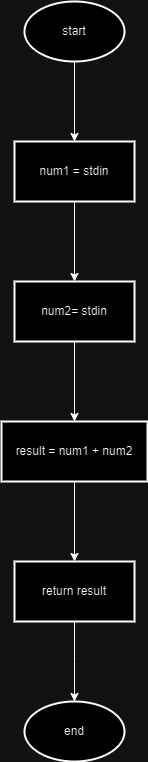

The diagram above was exported from draw.io. Its source (the exported page's mxGraphModel, read from the mxfile embedded in the PNG):
<mxGraphModel dx="2074" dy="1110" grid="1" gridSize="10" guides="1" tooltips="1" connect="1" arrows="1" fold="1" page="1" pageScale="1" pageWidth="827" pageHeight="1169" math="0" shadow="0">
  <root>
    <mxCell id="0" />
    <mxCell id="1" parent="0" />
    <mxCell id="OJxetYuOq_g0e1i9V5D1-3" value="" style="edgeStyle=orthogonalEdgeStyle;rounded=0;orthogonalLoop=1;jettySize=auto;html=1;" edge="1" parent="1" source="OJxetYuOq_g0e1i9V5D1-1" target="OJxetYuOq_g0e1i9V5D1-2">
      <mxGeometry relative="1" as="geometry" />
    </mxCell>
    <mxCell id="OJxetYuOq_g0e1i9V5D1-1" value="start" style="strokeWidth=2;html=1;shape=mxgraph.flowchart.start_1;whiteSpace=wrap;" vertex="1" parent="1">
      <mxGeometry x="364" y="140" width="100" height="60" as="geometry" />
    </mxCell>
    <mxCell id="OJxetYuOq_g0e1i9V5D1-5" value="" style="edgeStyle=orthogonalEdgeStyle;rounded=0;orthogonalLoop=1;jettySize=auto;html=1;" edge="1" parent="1" source="OJxetYuOq_g0e1i9V5D1-2" target="OJxetYuOq_g0e1i9V5D1-4">
      <mxGeometry relative="1" as="geometry" />
    </mxCell>
    <mxCell id="OJxetYuOq_g0e1i9V5D1-2" value="num1 = stdin" style="whiteSpace=wrap;html=1;strokeWidth=2;" vertex="1" parent="1">
      <mxGeometry x="354" y="280" width="120" height="60" as="geometry" />
    </mxCell>
    <mxCell id="OJxetYuOq_g0e1i9V5D1-7" value="" style="edgeStyle=orthogonalEdgeStyle;rounded=0;orthogonalLoop=1;jettySize=auto;html=1;" edge="1" parent="1" source="OJxetYuOq_g0e1i9V5D1-4" target="OJxetYuOq_g0e1i9V5D1-6">
      <mxGeometry relative="1" as="geometry" />
    </mxCell>
    <mxCell id="OJxetYuOq_g0e1i9V5D1-4" value="num2= stdin" style="whiteSpace=wrap;html=1;strokeWidth=2;" vertex="1" parent="1">
      <mxGeometry x="354" y="420" width="120" height="60" as="geometry" />
    </mxCell>
    <mxCell id="OJxetYuOq_g0e1i9V5D1-9" value="" style="edgeStyle=orthogonalEdgeStyle;rounded=0;orthogonalLoop=1;jettySize=auto;html=1;" edge="1" parent="1" source="OJxetYuOq_g0e1i9V5D1-6" target="OJxetYuOq_g0e1i9V5D1-8">
      <mxGeometry relative="1" as="geometry" />
    </mxCell>
    <mxCell id="OJxetYuOq_g0e1i9V5D1-6" value="result = num1 + num2" style="whiteSpace=wrap;html=1;strokeWidth=2;" vertex="1" parent="1">
      <mxGeometry x="341" y="560" width="146" height="60" as="geometry" />
    </mxCell>
    <mxCell id="OJxetYuOq_g0e1i9V5D1-11" value="" style="edgeStyle=orthogonalEdgeStyle;rounded=0;orthogonalLoop=1;jettySize=auto;html=1;" edge="1" parent="1" source="OJxetYuOq_g0e1i9V5D1-8">
      <mxGeometry relative="1" as="geometry">
        <mxPoint x="414" y="840" as="targetPoint" />
      </mxGeometry>
    </mxCell>
    <mxCell id="OJxetYuOq_g0e1i9V5D1-8" value="return result" style="whiteSpace=wrap;html=1;strokeWidth=2;" vertex="1" parent="1">
      <mxGeometry x="354" y="700" width="120" height="60" as="geometry" />
    </mxCell>
    <mxCell id="OJxetYuOq_g0e1i9V5D1-12" value="end" style="strokeWidth=2;html=1;shape=mxgraph.flowchart.start_1;whiteSpace=wrap;" vertex="1" parent="1">
      <mxGeometry x="364" y="840" width="100" height="60" as="geometry" />
    </mxCell>
  </root>
</mxGraphModel>